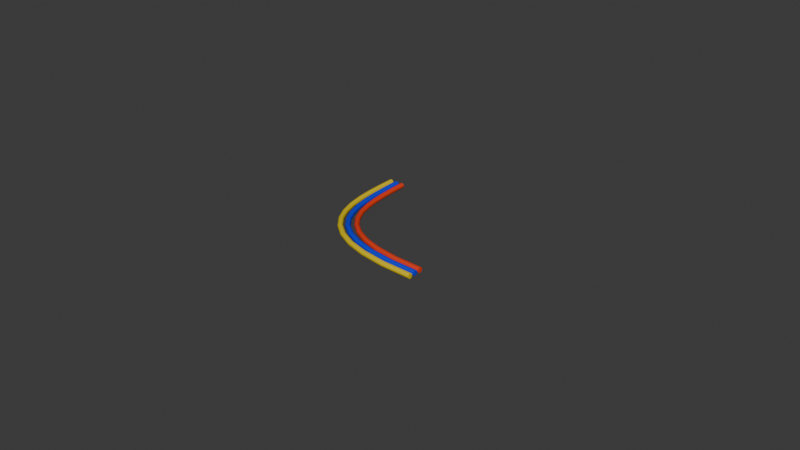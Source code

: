 # Source: vairaki_vadi_liki_krasaini_1.blend  (saved by Blender 4.5.90; exported with 4.5.12 LTS)
import bpy
from mathutils import Matrix  # noqa: F401  (used for matrix-valued properties, if any)

bpy.ops.wm.read_factory_settings(use_empty=True)
scene = bpy.context.scene
scene.name = 'Scene'

# ---- collections
col_collection = bpy.data.collections.new('Collection'); scene.collection.children.link(col_collection)

# ---- materials (node trees are filled in below, after node groups)
mat_material_002 = bpy.data.materials.new('Material.002')
mat_material_001 = bpy.data.materials.new('Material.001')
mat_material = bpy.data.materials.new('Material')

# ---- material node trees
mat_material_002.use_nodes = True; mat_material_002.node_tree.nodes.clear()
_N = mat_material_002.node_tree.nodes; _L = mat_material_002.node_tree.links
n0 = _N.new('ShaderNodeBsdfPrincipled'); n0.name = 'Principled BSDF'; n0.location = (-200, 100)
n0.inputs[0].default_value = (0.7991, 0.5972, 0.0, 1.0)
n1 = _N.new('ShaderNodeOutputMaterial'); n1.name = 'Material Output'; n1.location = (200, 100)
_L.new(n0.outputs[0], n1.inputs[0])
n1.is_active_output = True
mat_material_001.use_nodes = True; mat_material_001.node_tree.nodes.clear()
_N = mat_material_001.node_tree.nodes; _L = mat_material_001.node_tree.links
n0 = _N.new('ShaderNodeBsdfPrincipled'); n0.name = 'Principled BSDF'; n0.location = (-200, 100)
n0.inputs[0].default_value = (0.0, 0.02843, 0.7991, 1.0)
n1 = _N.new('ShaderNodeOutputMaterial'); n1.name = 'Material Output'; n1.location = (200, 100)
_L.new(n0.outputs[0], n1.inputs[0])
n1.is_active_output = True
mat_material.use_nodes = True; mat_material.node_tree.nodes.clear()
_N = mat_material.node_tree.nodes; _L = mat_material.node_tree.links
n0 = _N.new('ShaderNodeBsdfPrincipled'); n0.name = 'Principled BSDF'; n0.location = (-200, 100)
n0.inputs[0].default_value = (0.7991, 0.04971, 0.01229, 1.0)
n1 = _N.new('ShaderNodeOutputMaterial'); n1.name = 'Material Output'; n1.location = (200, 100)
_L.new(n0.outputs[0], n1.inputs[0])
n1.is_active_output = True

# ---- world
world_world = bpy.data.worlds.new('World'); scene.world = world_world
world_world.use_nodes = True; world_world.node_tree.nodes.clear()
_N = world_world.node_tree.nodes; _L = world_world.node_tree.links
n0 = _N.new('ShaderNodeOutputWorld'); n0.name = 'World Output'; n0.location = (200, 100)
n1 = _N.new('ShaderNodeBackground'); n1.name = 'Background'; n1.location = (-200, 100)
n1.inputs[0].default_value = (0.05088, 0.05088, 0.05088, 1.0)
_L.new(n1.outputs[0], n0.inputs[0])
n0.is_active_output = True
world_world.color = (0.05088, 0.05088, 0.05088)
world_world.sun_shadow_jitter_overblur = 0.0

# ---- curves / text
cu_b_ziercurve = bpy.data.curves.new('BézierCurve', 'CURVE')
cu_b_ziercurve.dimensions = '3D'
_sp = cu_b_ziercurve.splines.new('BEZIER'); _sp.bezier_points.add(1)
_sp.bezier_points.foreach_set('co', [0.0, 1.0, 0.0, 1.0, 0.0, 0.0])
_sp.bezier_points.foreach_set('handle_left', [-6.743e-07, 1.707, 0.0, 0.0, 0.0, 0.0])
_sp.bezier_points.foreach_set('handle_right', [4.768e-07, 0.5, 0.0, 2.0, 0.0, 0.0])
for _p, _l, _r in zip(_sp.bezier_points, ['ALIGNED', 'ALIGNED'], ['ALIGNED', 'ALIGNED']): _p.handle_left_type = _l; _p.handle_right_type = _r
_sp.order_u = 0
_sp.order_v = 0
cu_b_ziercurve.materials.append(mat_material_002)
cu_b_ziercurve.use_path = True
cu_b_ziercurve.bevel_depth = 0.02
cu_b_ziercurve.fill_mode = 'FULL'
cu_b_ziercurve.use_fill_caps = True
cu_b_ziercurve_001 = bpy.data.curves.new('BézierCurve.001', 'CURVE')
cu_b_ziercurve_001.dimensions = '3D'
_sp = cu_b_ziercurve_001.splines.new('BEZIER'); _sp.bezier_points.add(1)
_sp.bezier_points.foreach_set('co', [0.05, 1.0, 0.0, 1.0, 0.05, 0.0])
_sp.bezier_points.foreach_set('handle_left', [0.02964, 1.704, 0.0, 0.04875, 0.04994, 0.0])
_sp.bezier_points.foreach_set('handle_right', [0.06453, 0.4977, 0.0, 1.999, 0.05007, 0.0])
for _p, _l, _r in zip(_sp.bezier_points, ['ALIGNED', 'ALIGNED'], ['ALIGNED', 'ALIGNED']): _p.handle_left_type = _l; _p.handle_right_type = _r
_sp.order_u = 0
_sp.order_v = 0
cu_b_ziercurve_001.materials.append(mat_material_001)
cu_b_ziercurve_001.use_path = True
cu_b_ziercurve_001.bevel_depth = 0.02
cu_b_ziercurve_001.fill_mode = 'FULL'
cu_b_ziercurve_001.use_fill_caps = True
cu_b_ziercurve_002 = bpy.data.curves.new('BézierCurve.002', 'CURVE')
cu_b_ziercurve_002.dimensions = '3D'
_sp = cu_b_ziercurve_002.splines.new('BEZIER'); _sp.bezier_points.add(1)
_sp.bezier_points.foreach_set('co', [0.1, 1.0, 0.0, 1.0, 0.1, 0.0])
_sp.bezier_points.foreach_set('handle_left', [0.07739, 1.704, 0.0, 0.09875, 0.09994, 0.0])
_sp.bezier_points.foreach_set('handle_right', [0.1145, 0.5477, 0.0, 1.999, 0.1001, 0.0])
for _p, _l, _r in zip(_sp.bezier_points, ['ALIGNED', 'ALIGNED'], ['ALIGNED', 'ALIGNED']): _p.handle_left_type = _l; _p.handle_right_type = _r
_sp.order_u = 0
_sp.order_v = 0
cu_b_ziercurve_002.materials.append(mat_material)
cu_b_ziercurve_002.use_path = True
cu_b_ziercurve_002.bevel_depth = 0.02
cu_b_ziercurve_002.fill_mode = 'FULL'
cu_b_ziercurve_002.use_fill_caps = True

# ---- objects
ob_b_ziercurve = bpy.data.objects.new('BézierCurve', cu_b_ziercurve)
ob_b_ziercurve_001 = bpy.data.objects.new('BézierCurve.001', cu_b_ziercurve_001)
ob_b_ziercurve_002 = bpy.data.objects.new('BézierCurve.002', cu_b_ziercurve_002)

# ---- transforms, parenting, visibility, modifiers, constraints
ob_b_ziercurve.location = (0.0, 0.0, 0.0)
ob_b_ziercurve.scale = (0.2, 0.2, 0.2)
ob_b_ziercurve_001.location = (0.0, 0.0, 0.0)
ob_b_ziercurve_001.scale = (0.2, 0.2, 0.2)
ob_b_ziercurve_002.location = (0.0, 0.0, 0.0)
ob_b_ziercurve_002.scale = (0.2, 0.2, 0.2)

# ---- collection membership
col_collection.objects.link(ob_b_ziercurve)
col_collection.objects.link(ob_b_ziercurve_001)
col_collection.objects.link(ob_b_ziercurve_002)

# ---- scene / render settings (as saved in the file)
scene.frame_start = 1; scene.frame_end = 250; scene.frame_set(1)
scene.render.engine = 'BLENDER_EEVEE_NEXT'
bpy.context.view_layer.update()

# ---- added for rendering (the .blend has no active camera and no usable light): camera, sun
cam_auto = bpy.data.cameras.new('AutoCamera')
cam_auto.lens = 50.0
cam_auto.sensor_width = 36.0
cam_auto.clip_end = 1000.0
ob_auto_camera = bpy.data.objects.new('AutoCamera', cam_auto)
scene.collection.objects.link(ob_auto_camera)
ob_auto_camera.location = (0.967938, -0.941525, 0.69435)
ob_auto_camera.rotation_euler = (1.09748, -7.21219e-08, 0.694738)
scene.camera = ob_auto_camera
light_auto_sun = bpy.data.lights.new('AutoSun', 'SUN')
light_auto_sun.energy = 3.0
light_auto_sun.angle = 0.0523599
ob_auto_sun = bpy.data.objects.new('AutoSun', light_auto_sun)
scene.collection.objects.link(ob_auto_sun)
ob_auto_sun.rotation_euler = (0.872665, 0.174533, 0.523599)
bpy.context.view_layer.update()
